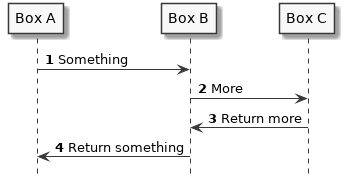

The diagram above was rendered by PlantUML. Its source (embedded in the PNG):
@startuml

' Number each step
autonumber
' Hide lower actor boxes
hide footbox
' Only greyscale
skinparam monochrome true

participant "Box A" as A
participant "Box B" as B
participant "Box C" as C

A -> B: Something
B -> C: More
C -> B: Return more
B -> A: Return something

@enduml